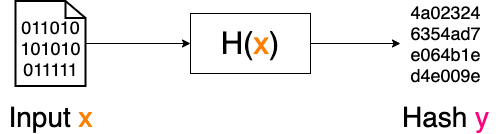

The diagram above was exported from draw.io. Its source (the exported page's mxGraphModel, read from the mxfile embedded in the PNG):
<mxGraphModel dx="896" dy="562" grid="1" gridSize="10" guides="1" tooltips="1" connect="1" arrows="1" fold="1" page="1" pageScale="1" pageWidth="1169" pageHeight="827" math="0" shadow="0">
  <root>
    <mxCell id="0" />
    <mxCell id="1" parent="0" />
    <mxCell id="8" style="edgeStyle=orthogonalEdgeStyle;rounded=0;orthogonalLoop=1;jettySize=auto;html=1;exitX=1;exitY=0.5;exitDx=0;exitDy=0;entryX=0;entryY=0.5;entryDx=0;entryDy=0;entryPerimeter=0;" parent="1" source="2" target="7" edge="1">
      <mxGeometry relative="1" as="geometry" />
    </mxCell>
    <mxCell id="2" value="&lt;font style=&quot;font-size: 31px&quot;&gt;H(&lt;font color=&quot;#ff8000&quot;&gt;x&lt;/font&gt;)&lt;/font&gt;" style="rounded=0;whiteSpace=wrap;html=1;" parent="1" vertex="1">
      <mxGeometry x="520" y="300" width="120" height="60" as="geometry" />
    </mxCell>
    <mxCell id="6" style="edgeStyle=orthogonalEdgeStyle;rounded=0;orthogonalLoop=1;jettySize=auto;html=1;entryX=0;entryY=0.5;entryDx=0;entryDy=0;" parent="1" source="4" target="2" edge="1">
      <mxGeometry relative="1" as="geometry" />
    </mxCell>
    <mxCell id="4" value="" style="html=1;verticalLabelPosition=bottom;align=center;labelBackgroundColor=#ffffff;verticalAlign=top;strokeWidth=2;shadow=0;dashed=0;shape=mxgraph.ios7.icons.document;" parent="1" vertex="1">
      <mxGeometry x="345" y="287.5" width="70" height="85" as="geometry" />
    </mxCell>
    <mxCell id="5" value="&lt;font style=&quot;font-size: 18px&quot;&gt;011010&lt;br&gt;101010&lt;br&gt;011111&lt;/font&gt;" style="text;html=1;align=center;verticalAlign=middle;resizable=0;points=[];autosize=1;strokeColor=none;" parent="1" vertex="1">
      <mxGeometry x="340" y="310" width="80" height="50" as="geometry" />
    </mxCell>
    <mxCell id="7" value="&lt;font style=&quot;font-size: 18px&quot;&gt;4a02324&lt;br&gt;6354ad7&lt;br&gt;e064b1e&lt;br&gt;d4e009e&lt;/font&gt;" style="text;html=1;align=center;verticalAlign=middle;resizable=0;points=[];autosize=1;strokeColor=none;" parent="1" vertex="1">
      <mxGeometry x="730" y="295" width="90" height="70" as="geometry" />
    </mxCell>
    <mxCell id="9" value="&lt;font style=&quot;font-size: 28px&quot;&gt;Hash &lt;font color=&quot;#ff0080&quot; style=&quot;font-size: 28px&quot;&gt;y&lt;/font&gt;&lt;/font&gt;" style="text;html=1;align=center;verticalAlign=middle;resizable=0;points=[];autosize=1;strokeColor=none;fontSize=22;" parent="1" vertex="1">
      <mxGeometry x="725" y="389" width="100" height="30" as="geometry" />
    </mxCell>
    <mxCell id="10" value="&lt;font style=&quot;font-size: 28px&quot;&gt;Input &lt;font color=&quot;#ff8000&quot; style=&quot;font-size: 28px&quot;&gt;x&lt;/font&gt;&lt;/font&gt;" style="text;html=1;align=center;verticalAlign=middle;resizable=0;points=[];autosize=1;strokeColor=none;fontSize=22;" parent="1" vertex="1">
      <mxGeometry x="330" y="389" width="100" height="30" as="geometry" />
    </mxCell>
  </root>
</mxGraphModel>